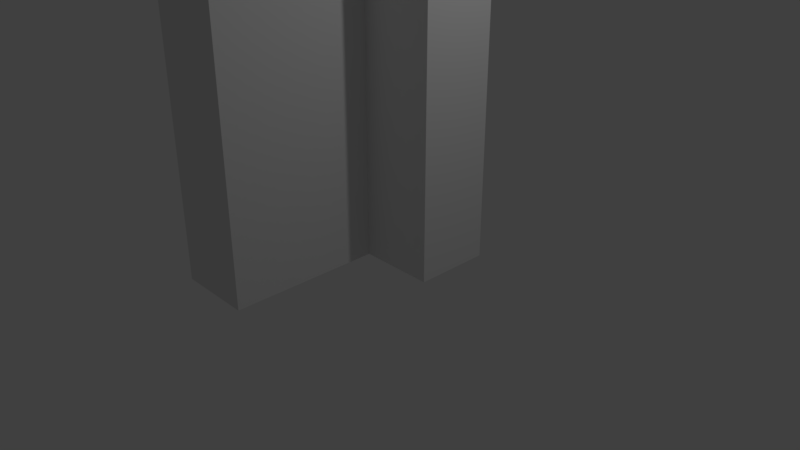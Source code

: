 # Source: CornerWall_L.blend  (saved by Blender 2.79.0; exported with 4.5.12 LTS)
import bpy
from mathutils import Matrix  # noqa: F401  (used for matrix-valued properties, if any)

bpy.ops.wm.read_factory_settings(use_empty=True)
scene = bpy.context.scene
scene.name = 'Scene'

# ---- collections
col_collection_1 = bpy.data.collections.new('Collection 1'); scene.collection.children.link(col_collection_1)

# ---- materials (node trees are filled in below, after node groups)
mat_material = bpy.data.materials.new('Material')
mat_material.alpha_threshold = 0.0
mat_material.use_transparent_shadow = False
mat_material.roughness = 0.5
mat_material.line_color = (0.0, 0.0, 0.0, 1.0)

# ---- material node trees

# ---- world
world_world = bpy.data.worlds.new('World'); scene.world = world_world
world_world.color = (0.05088, 0.05088, 0.05088)
world_world.use_sun_shadow = False
world_world.sun_shadow_jitter_overblur = 0.0
world_world.cycles.sampling_method = 'MANUAL'

# ---- cameras
cam_camera = bpy.data.cameras.new('Camera')
cam_camera.clip_end = 100.0
cam_camera.lens = 35.0
cam_camera.sensor_width = 32.0
cam_camera.sensor_height = 18.0
cam_camera.ortho_scale = 7.314
cam_camera.dof.focus_distance = 0.0
cam_camera.dof.aperture_fstop = 128.0

# ---- lights
light_lamp = bpy.data.lights.new('Lamp', 'POINT')
light_lamp.transmission_factor = 0.0
light_lamp.cutoff_distance = 30.0
light_lamp.energy = 100.0
light_lamp.shadow_buffer_clip_start = 1.001
light_lamp.shadow_soft_size = 0.1
light_lamp.shadow_maximum_resolution = 0.006
light_lamp.use_absolute_resolution = True

# ---- meshes
me_cube = bpy.data.meshes.new('Cube')
me_cube.from_pydata([(1.0, 1.0, 0.0), (1.0, 0.0, 0.0), (2.384e-07, 0.0, 0.0), (-1.0, 1.0, 0.0), (1.0, 1.0, 5.0), (1.0, -4.768e-07, 5.0), (-2.384e-07, 4.768e-07, 5.0), (-1.0, 1.0, 5.0), (2.384e-07, -2.0, 0.0), (-1.0, -2.0, 0.0), (-2.384e-07, -2.0, 5.0), (-1.0, -2.0, 5.0)], [], [(0, 1, 2, 3), (4, 7, 6, 5), (0, 4, 5, 1), (1, 5, 6, 2), (7, 3, 9, 11), (4, 0, 3, 7), (8, 10, 11, 9), (3, 2, 8, 9), (2, 6, 10, 8), (6, 7, 11, 10)])
me_cube.materials.append(mat_material)
me_cube.use_remesh_preserve_volume = False
me_cube.use_remesh_preserve_attributes = False
me_cube.use_mirror_vertex_groups = False
me_cube.update()

# ---- objects
ob_cube = bpy.data.objects.new('Cube', me_cube)
ob_lamp = bpy.data.objects.new('Lamp', light_lamp)
ob_camera = bpy.data.objects.new('Camera', cam_camera)

# ---- transforms, parenting, visibility, modifiers, constraints
ob_cube.location = (0.0, 0.0, 0.0)
ob_cube.lock_rotations_4d = False
ob_cube.empty_display_type = 'ARROWS'
ob_cube.lineart.crease_threshold = 0.0
ob_lamp.location = (4.076, 1.005, 5.904)
ob_lamp.rotation_euler = (0.6503, 0.05522, 1.866)
ob_lamp.lock_rotations_4d = False
ob_lamp.empty_display_type = 'ARROWS'
ob_lamp.color = (0.0, 0.0, 0.0, 0.0)
ob_lamp.lineart.crease_threshold = 0.0
ob_camera.location = (7.481, -6.508, 5.344)
ob_camera.rotation_euler = (1.109, 0.0, 0.8149)
ob_camera.lock_rotations_4d = False
ob_camera.empty_display_type = 'ARROWS'
ob_camera.color = (0.0, 0.0, 0.0, 0.0)
ob_camera.display_type = 'WIRE'
ob_camera.lineart.crease_threshold = 0.0

# ---- collection membership
col_collection_1.objects.link(ob_cube)
col_collection_1.objects.link(ob_lamp)
col_collection_1.objects.link(ob_camera)

# ---- scene / render settings (as saved in the file)
scene.camera = ob_camera
scene.frame_start = 1; scene.frame_end = 250; scene.frame_set(1)
scene.render.engine = 'BLENDER_EEVEE_NEXT'
scene.render.resolution_percentage = 50
scene.render.dither_intensity = 0.0
scene.cycles.use_denoising = False
scene.cycles.samples = 128
scene.cycles.sampling_pattern = 'TABULATED_SOBOL'
scene.cycles.use_adaptive_sampling = False
scene.cycles.use_light_tree = False
scene.cycles.blur_glossy = 0.0
scene.cycles.sample_clamp_indirect = 0.0
scene.view_settings.view_transform = 'Standard'
bpy.context.view_layer.update()
